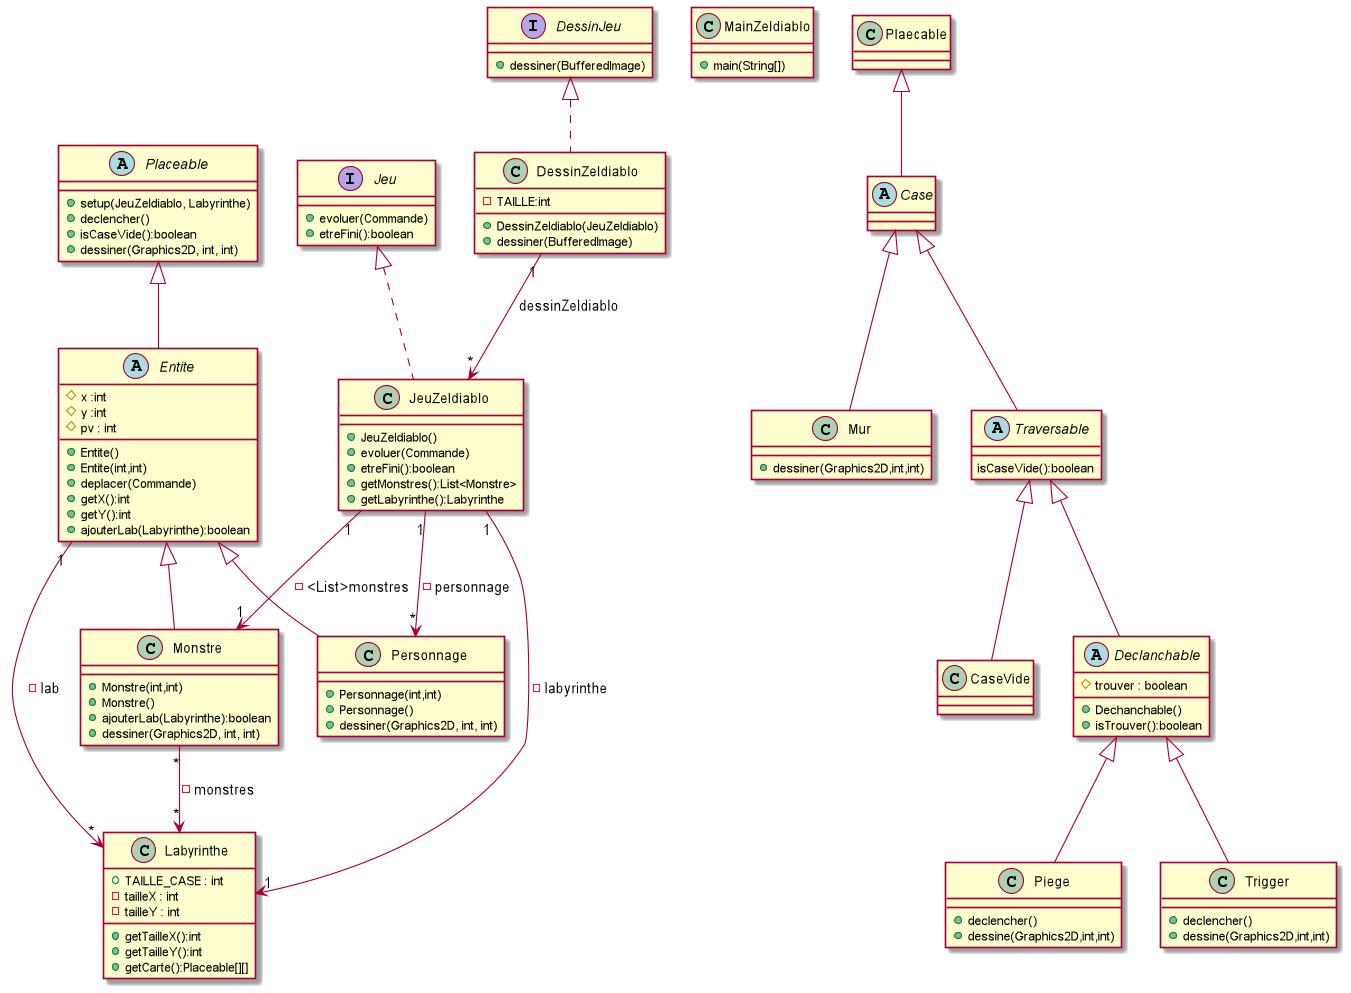

The diagram above was rendered by PlantUML. Its source (embedded in the PNG):
@startuml
'''classes

class DessinZeldiablo {
-TAILLE:int
+DessinZeldiablo(JeuZeldiablo)
+dessiner(BufferedImage)
}

class Labyrinthe{
+TAILLE_CASE : int
-tailleX : int
-tailleY : int
+getTailleX():int
+getTailleY():int
+getCarte():Placeable[][]
}

class Personnage{
+Personnage(int,int)
+Personnage()
+dessiner(Graphics2D, int, int)
}

abstract class Entite {
#x :int
#y :int
#pv : int
+Entite()
+Entite(int,int)
+deplacer(Commande)
+getX():int
+getY():int
+ajouterLab(Labyrinthe):boolean
}

class MainZeldiablo {
+main(String[])
}

class JeuZeldiablo{
+JeuZeldiablo()
+evoluer(Commande)
+etreFini():boolean
+getMonstres():List<Monstre>
+getLabyrinthe():Labyrinthe
}

interface DessinJeu{
+dessiner(BufferedImage)
}

interface Jeu{
+evoluer(Commande)
+etreFini():boolean
}

abstract class Case{

}

class CaseVide{

}

class Mur{
+dessiner(Graphics2D,int,int)
}

class Piege{
+declencher()
+dessine(Graphics2D,int,int)
}

class Trigger{
+declencher()
+dessine(Graphics2D,int,int)
}

abstract class Placeable{
+setup(JeuZeldiablo, Labyrinthe)
+declencher()
+isCaseVide():boolean
+dessiner(Graphics2D, int, int)
}

abstract class Traversable{
isCaseVide():boolean
}

abstract class Declanchable{
#trouver : boolean
+Dechanchable()
+isTrouver():boolean
}



class Monstre {
+Monstre(int,int)
+Monstre()
+ajouterLab(Labyrinthe):boolean
+dessiner(Graphics2D, int, int)
}

'''relations
Entite <|-- Monstre 
Entite <|-- Personnage 
Case <|-- Mur 
Plaecable <|-- Case 
Traversable <|-- CaseVide 
Declanchable <|-- Piege 
Declanchable <|-- Trigger 
Placeable <|-- Entite 
Traversable <|-- Declanchable 
Case <|-- Traversable 


Jeu <|.. JeuZeldiablo
DessinJeu <|.. DessinZeldiablo

Monstre "*" --> "*" Labyrinthe  : -monstres
Entite "1" --> "*" Labyrinthe  : -lab
JeuZeldiablo "1" --> "1" Labyrinthe  : -labyrinthe
JeuZeldiablo "1" --> "*" Personnage  : -personnage
JeuZeldiablo "1" --> "1" Monstre : - <List>monstres
DessinZeldiablo "1" --> "*" JeuZeldiablo  : dessinZeldiablo
@enduml